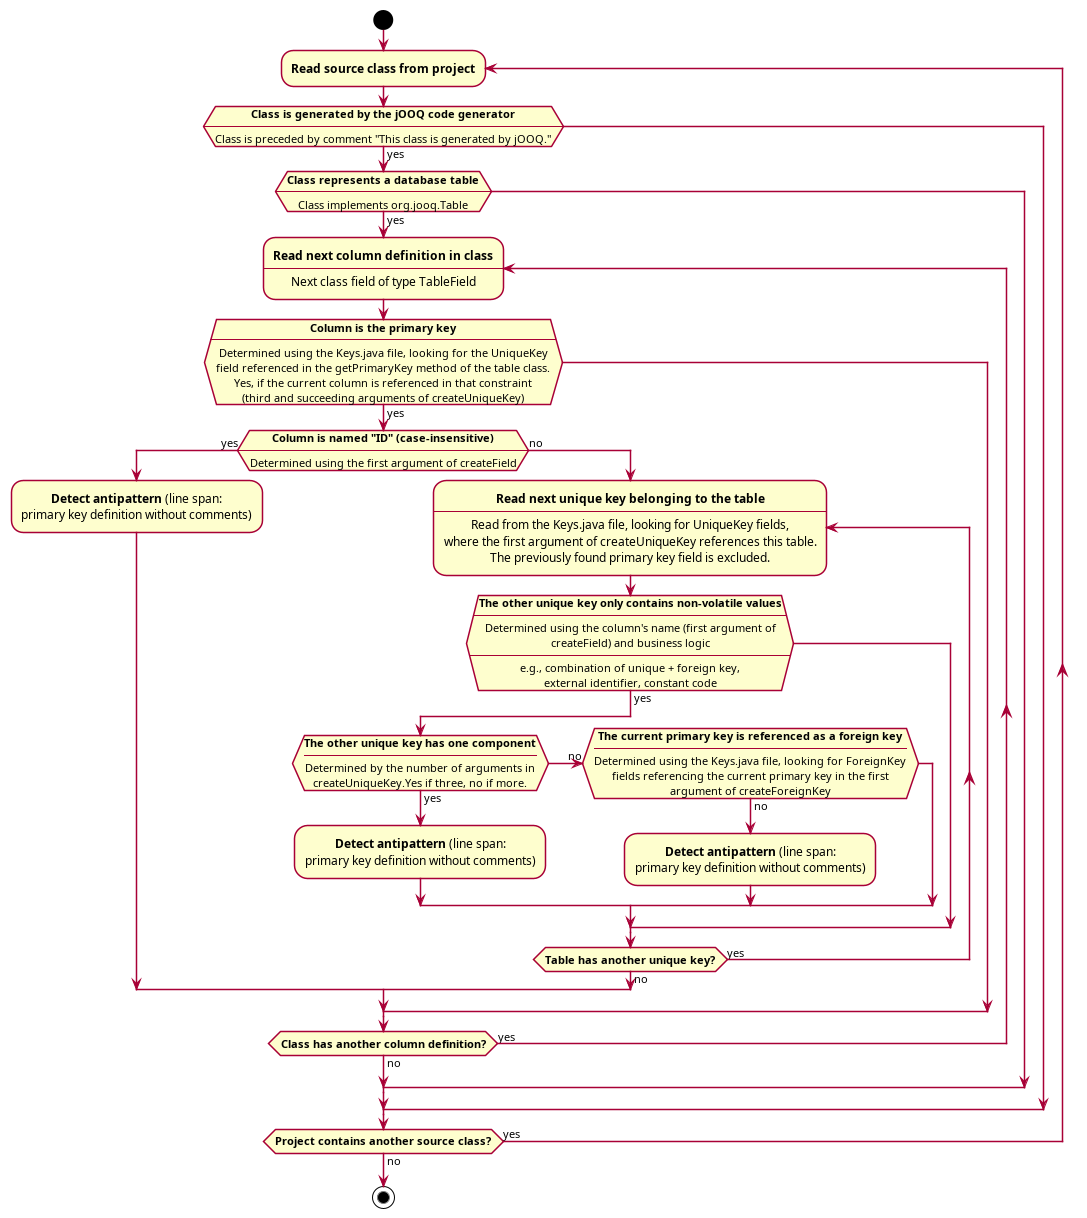

The diagram above was rendered by PlantUML. Its source (embedded in the PNG):
@startuml id-required
skinparam shadowing false
skinparam ConditionEndStyle hline
skinparam defaultTextAlignment center
start

repeat :**Read source class from project**;
    if (**Class is generated by the jOOQ code generator**\n----\nClass is preceded by comment "This class is generated by jOOQ.") then (yes)
        if (**Class represents a database table**\n----\nClass implements org.jooq.Table) then (yes)
            repeat :**Read next column definition in class**\n----\nNext class field of type TableField;
                if (**Column is the primary key**\n----\nDetermined using the Keys.java file, looking for the UniqueKey\nfield referenced in the getPrimaryKey method of the table class.\nYes, if the current column is referenced in that constraint\n(third and succeeding arguments of createUniqueKey)) then (yes)
                    if (**Column is named "ID" (case-insensitive)**\n----\nDetermined using the first argument of createField) then (yes)
                        :**Detect antipattern** (line span:\nprimary key definition without comments);
                    else (no)
                        repeat :**Read next unique key belonging to the table**\n----\nRead from the Keys.java file, looking for UniqueKey fields,\nwhere the first argument of createUniqueKey references this table.\nThe previously found primary key field is excluded.;
                            if (**The other unique key only contains non-volatile values**\n----\nDetermined using the column's name (first argument of\ncreateField) and business logic\n----\ne.g., combination of unique + foreign key,\nexternal identifier, constant code) then (yes)
                            if (**The other unique key has one component**\n----\nDetermined by the number of arguments in\ncreateUniqueKey.Yes if three, no if more.) then (yes)
                                :**Detect antipattern** (line span:\nprimary key definition without comments);
                            (no) elseif (**The current primary key is referenced as a foreign key**\n----\nDetermined using the Keys.java file, looking for ForeignKey\nfields referencing the current primary key in the first\nargument of createForeignKey) then (no)
                                :**Detect antipattern** (line span:\nprimary key definition without comments);
                            endif
                        endif
                        repeat while (**Table has another unique key?**) is (yes) not (no)
                    endif
                endif
            repeat while (**Class has another column definition?**) is (yes) not (no)
        endif
    endif
repeat while (**Project contains another source class?**) is (yes) not (no)

stop
@enduml